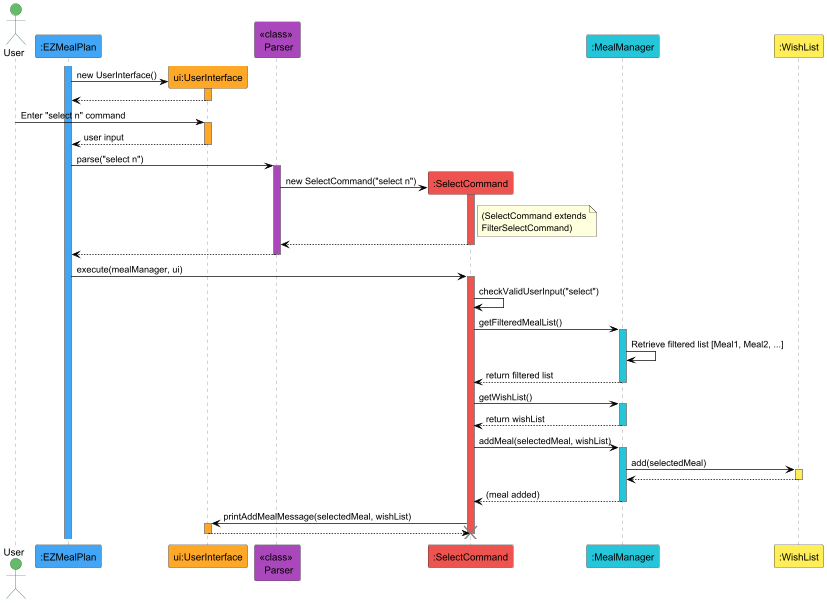

The diagram above was rendered by PlantUML. Its source (embedded in the PNG):
@startuml
' 颜色定义
skinparam actorBackgroundColor #66BB6A
skinparam actorBorderColor #1B5E20

' 参与者颜色定义
actor User
participant ":EZMealPlan" as EZ #42A5F5
participant "ui:UserInterface" as UI #FFA726
participant "<<class>> \n Parser" as Parser #AB47BC
' Represent the abstract parent class as a separate participant for inherited methods.
'participant "FilterSelectCommand" as FSC #9C27B0
participant ":SelectCommand" as SC #EF5350
participant ":MealManager" as MM #26C6DA
participant ":WishList" as WL #FFEE58

' 激活条和箭头样式
skinparam sequenceLifeLineBorderColor gray
skinparam sequenceArrowColor black

' --- Application Startup ---
activate EZ #42A5F5
create UI
EZ -> UI: new UserInterface()
activate UI #FFA726
UI --> EZ:
deactivate UI

' --- User enters the "select" command ---
User -> UI: Enter "select n" command
activate UI #FFA726
UI --> EZ: user input
deactivate UI

EZ -> Parser: parse("select n")
activate Parser #AB47BC
create SC
Parser -> SC: new SelectCommand("select n")
activate SC #EF5350
note right of SC: (SelectCommand extends\nFilterSelectCommand)
SC --> Parser
deactivate SC
Parser --> EZ:
deactivate Parser

' --- Inherited input validation ---
EZ -> SC: execute(mealManager, ui)
activate SC #EF5350
SC -> SC: checkValidUserInput("select")

' --- Execute the SelectCommand ---


SC -> MM: getFilteredMealList()
activate MM #26C6DA
MM -> MM: Retrieve filtered list [Meal1, Meal2, ...]
MM --> SC: return filtered list
deactivate MM

SC -> MM: getWishList()
activate MM #26C6DA
MM --> SC: return wishList
deactivate MM

SC -> MM: addMeal(selectedMeal, wishList)
activate MM #26C6DA

MM -> WL: add(selectedMeal)
activate WL #FFEE58
WL --> MM
deactivate WL

MM --> SC: (meal added)
deactivate MM

SC -> UI: printAddMealMessage(selectedMeal, wishList)
activate UI #FFA726
UI --> SC
deactivate UI
deactivate SC
destroy SC

@enduml